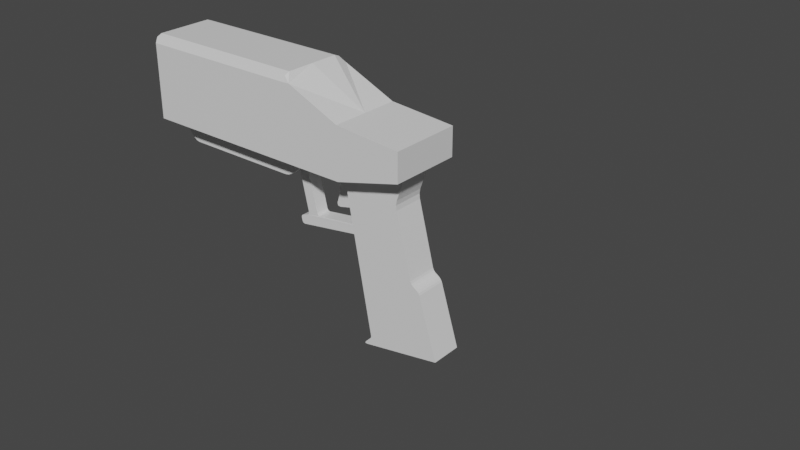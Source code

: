 # Source: pistolet.blend  (saved by Blender 3.4.6; exported with 4.5.12 LTS)
import bpy
from mathutils import Matrix  # noqa: F401  (used for matrix-valued properties, if any)

bpy.ops.wm.read_factory_settings(use_empty=True)
scene = bpy.context.scene
scene.name = 'Scene'

# ---- collections
col_collection = bpy.data.collections.new('Collection'); scene.collection.children.link(col_collection)

# ---- materials (node trees are filled in below, after node groups)
mat_material = bpy.data.materials.new('Material')
mat_material.alpha_threshold = 0.0
mat_material.use_transparent_shadow = False
mat_material.roughness = 0.5
mat_material.line_color = (0.0, 0.0, 0.0, 1.0)

# ---- material node trees
mat_material.use_nodes = True; mat_material.node_tree.nodes.clear()
_N = mat_material.node_tree.nodes; _L = mat_material.node_tree.links
n0 = _N.new('ShaderNodeOutputMaterial'); n0.name = 'Material Output'; n0.location = (300, 300)
n1 = _N.new('ShaderNodeBsdfPrincipled'); n1.name = 'Principled BSDF'; n1.location = (10, 300)
n1.distribution = 'GGX'
n1.subsurface_method = 'RANDOM_WALK_SKIN'
n1.inputs[3].default_value = 1.45
n1.inputs[27].default_value = (0.0, 0.0, 0.0, 1.0)
n1.inputs[28].default_value = 1.0
_L.new(n1.outputs[0], n0.inputs[0])
n0.is_active_output = True

# ---- world
world_world = bpy.data.worlds.new('World'); scene.world = world_world
world_world.use_nodes = True; world_world.node_tree.nodes.clear()
_N = world_world.node_tree.nodes; _L = world_world.node_tree.links
n0 = _N.new('ShaderNodeOutputWorld'); n0.name = 'World Output'; n0.location = (300, 300)
n1 = _N.new('ShaderNodeBackground'); n1.name = 'Background'; n1.location = (10, 300)
n1.inputs[0].default_value = (0.05088, 0.05088, 0.05088, 1.0)
_L.new(n1.outputs[0], n0.inputs[0])
n0.is_active_output = True
world_world.color = (0.05088, 0.05088, 0.05088)
world_world.use_sun_shadow = False
world_world.sun_shadow_jitter_overblur = 0.0

# ---- meshes
me_cube = bpy.data.meshes.new('Cube')
me_cube.from_pydata([(0.0, -0.3934, 0.0368), (2.002, -0.4305, 0.0), (2.722, -0.4305, 0.618), (2.722, -0.4305, 0.0), (3.511, -0.4305, 0.5496), (3.511, -0.4305, 0.2078), (2.94, -0.3654, 0.5531), (3.146, -0.3654, 0.3325), (6.304, -0.3654, 0.6333), (6.363, -0.3654, 0.5657), (6.347, -0.3654, 0.6112), (6.169, -0.3654, 0.3537), (6.109, -0.3654, 0.4206), (6.152, -0.3654, 0.3991), (6.271, -0.3654, -0.8479), (6.302, -0.3654, -0.8202), (6.293, -0.3654, -0.8406), (6.148, -0.3654, -0.8399), (6.12, -0.3654, -0.8084), (6.127, -0.3654, -0.8299), (5.188, -0.3654, 0.4548), (5.282, -0.3654, 0.4826), (5.233, -0.3654, 0.4761), (4.947, -0.3654, 0.2711), (4.853, -0.3654, 0.2381), (4.903, -0.3654, 0.2482), (2.985, -0.3654, 0.7917), (3.095, -0.3654, 0.8744), (3.025, -0.3654, 0.8538), (2.964, -0.3654, 0.6796), (0.0, 0.0, 0.0368), (2.002, 0.0, 0.9899), (2.002, 0.0, 0.0), (0.0, 0.0, 0.9531), (2.722, 0.0, 0.618), (2.722, 0.0, 0.0), (3.511, 0.0, 0.5496), (3.511, 0.0, 0.2078), (0.0, -0.4305, 0.0), (0.0, 0.0, 0.0), (0.0, 0.0, 0.9899), (0.05489, -0.1203, 0.3882), (0.05489, 0.0, 0.0368), (0.05489, 0.0, 0.9531), (2.002, -0.4305, 0.898), (2.002, -0.3385, 0.9899), (2.077, -0.4305, 0.9022), (2.002, -0.4035, 0.963), (0.0, -0.3934, 0.861), (0.0, -0.3012, 0.9531), (0.0, -0.3664, 0.9261), (0.0, -0.4305, 0.8978), (0.0, -0.3382, 0.9899), (0.0, -0.4035, 0.9629), (0.05489, -0.1203, 0.7385), (0.03635, -0.1042, 0.7224), (0.03635, -0.1042, 0.4044), (0.05489, 0.0, 0.3882), (0.05489, 0.0, 0.7385), (0.05489, -0.07295, 0.1771), (0.05489, -0.3665, 0.9262), (0.05489, -0.3015, 0.9531), (0.05489, -0.3934, 0.8612), (0.03635, 0.0, 0.4044), (0.03635, 0.0, 0.7224), (0.03635, -0.1203, 0.3882), (0.03635, -0.1203, 0.7385), (0.03635, 0.0, 0.7385), (0.03635, 0.0, 0.3882), (0.6335, -0.1042, 0.7224), (0.6335, -0.1042, 0.4044), (0.6335, 0.0, 0.4044), (0.6335, 0.0, 0.7224), (0.05489, -0.3934, 0.0368), (0.05489, -0.07295, 0.3141), (0.05489, 0.0, 0.1771), (0.05489, 0.0, 0.3141), (1.984, 0.0, 0.0), (2.704, 0.0, 0.0), (0.03713, -0.06333, 0.1938), (0.03713, -0.06333, 0.2975), (0.03713, 0.0, 0.1938), (0.03713, 0.0, 0.2975), (0.03713, -0.07295, 0.3141), (0.03713, 0.0, 0.3141), (0.03713, 0.0, 0.1771), (0.03713, -0.07295, 0.1771), (0.2208, -0.06333, 0.1938), (0.2208, -0.06333, 0.2975), (0.2208, 0.0, 0.1938), (0.2208, 0.0, 0.2975)], [(7, 6), (8, 10), (10, 9), (11, 13), (13, 12), (14, 16), (16, 15), (17, 19), (19, 18), (14, 17), (15, 9), (18, 11), (20, 22), (22, 21), (23, 25), (25, 24), (20, 23), (21, 12), (24, 7), (26, 28), (28, 27), (29, 6), (27, 8), (26, 29), (21, 29)], [(44, 46, 2, 3, 1), (2, 46, 45, 31, 34), (2, 4, 5, 3), (31, 32, 35, 34), (34, 35, 37, 36), (0, 30, 42, 73), (38, 51, 44, 1), (4, 2, 34, 36), (1, 3, 35, 32), (38, 1, 32, 39), (3, 5, 37, 35), (5, 4, 36, 37), (48, 0, 73, 62), (33, 49, 61, 43), (30, 0, 38, 39), (0, 48, 51, 38), (49, 33, 40, 52), (44, 47, 46), (47, 45, 46), (52, 45, 47, 53), (53, 47, 44, 51), (49, 52, 53, 50), (50, 53, 51, 48), (61, 49, 50, 60), (60, 50, 48, 62), (45, 52, 40, 31), (76, 74, 83, 84), (54, 61, 60), (54, 60, 62), (41, 54, 62, 73), (54, 58, 43, 61), (54, 41, 65, 66), (56, 55, 66, 65), (55, 64, 67, 66), (63, 56, 65, 68), (72, 69, 70, 71), (64, 55, 69, 72), (56, 63, 71, 70), (55, 56, 70, 69), (75, 59, 73, 42), (74, 76, 57, 41), (59, 74, 41, 73), (79, 81, 89, 87), (59, 75, 85, 86), (74, 59, 86, 83), (32, 35, 78, 77), (80, 82, 84, 83), (81, 79, 86, 85), (79, 80, 83, 86), (90, 88, 87, 89), (82, 80, 88, 90), (80, 79, 87, 88)])
_uv = me_cube.uv_layers.new(name='UVMap')
_uv.uv.foreach_set('vector', [0.0, 0.0, 0.0, 0.0, 0.0, 0.0, 0.0, 0.0, 0.0, 0.0, 0.0, 0.0, 0.0, 0.0, 0.0, 0.0, 0.0, 0.0, 0.0, 0.0, 0.0, 0.0, 0.0, 0.0, 0.0, 0.0, 0.0, 0.0, 0.0, 0.0, 0.0, 0.0, 0.0, 0.0, 0.0, 0.0, 0.0, 0.0, 0.0, 0.0, 0.0, 0.0, 0.0, 0.0, 0.0, 0.0, 0.0, 0.0, 0.0, 0.0, 0.0, 0.0, 0.0, 0.0, 0.0, 0.0, 0.0, 0.0, 0.0, 0.0, 0.0, 0.0, 0.0, 0.0, 0.0, 0.0, 0.0, 0.0, 0.0, 0.0, 0.0, 0.0, 0.0, 0.0, 0.0, 0.0, 0.0, 0.0, 0.0, 0.0, 0.0, 0.0, 0.0, 0.0, 0.0, 0.0, 0.0, 0.0, 0.0, 0.0, 0.0, 0.0, 0.0, 0.0, 0.0, 0.0, 0.0, 0.0, 0.0, 0.0, 0.0, 0.0, 0.0, 0.0, 0.0, 0.0, 0.0, 0.0, 0.0, 0.0, 0.0, 0.0, 0.0, 0.0, 0.0, 0.0, 0.0, 0.0, 0.0, 0.0, 0.0, 0.0, 0.0, 0.0, 0.0, 0.0, 0.0, 0.0, 0.0, 0.0, 0.0, 0.0, 0.0, 0.0, 0.0, 0.0, 0.0, 0.0, 0.0, 0.0, 0.0, 0.0, 0.0, 0.0, 0.0, 0.0, 0.0, 0.0, 0.0, 0.0, 0.0, 0.0, 0.0, 0.0, 0.0, 0.0, 0.0, 0.0, 0.0, 0.0, 0.0, 0.0, 0.0, 0.0, 0.0, 0.0, 0.0, 0.0, 0.0, 0.0, 0.0, 0.0, 0.0, 0.0, 0.0, 0.0, 0.0, 0.0, 0.0, 0.0, 0.0, 0.0, 0.0, 0.0, 0.0, 0.0, 0.0, 0.0, 0.0, 0.0, 0.0, 0.0, 0.0, 0.0, 0.0, 0.0, 0.0, 0.0, 0.0, 0.0, 0.0, 0.0, 0.0, 0.0, 0.0, 0.0, 0.0, 0.0, 0.0, 0.0, 0.0, 0.0, 0.0, 0.0, 0.0, 0.0, 0.0, 0.0, 0.0, 0.0, 0.0, 0.0, 0.0, 0.0, 0.0, 0.0, 0.0, 0.0, 0.0, 0.0, 0.0, 0.0, 0.0, 0.0, 0.0, 0.0, 0.0, 0.0, 0.0, 0.0, 0.0, 0.0, 0.0, 0.0, 0.0, 0.0, 0.0, 0.0, 0.0, 0.0, 0.0, 0.0, 0.0, 0.0, 0.0, 0.0, 0.0, 0.0, 0.0, 0.0, 0.0, 0.0, 0.0, 0.0, 0.0, 0.0, 0.0, 0.0, 0.0, 0.0, 0.0, 0.0, 0.0, 0.0, 0.0, 0.0, 0.0, 0.0, 0.0, 0.0, 0.0, 0.0, 0.0, 0.0, 0.0, 0.0, 0.0, 0.0, 0.0, 0.0, 0.0, 0.0, 0.0, 0.0, 0.0, 0.0, 0.0, 0.0, 0.0, 0.0, 0.0, 0.0, 0.0, 0.0, 0.0, 0.0, 0.0, 0.0, 0.0, 0.0, 0.0, 0.0, 0.0, 0.0, 0.0, 0.0, 0.0, 0.0, 0.0, 0.0, 0.0, 0.0, 0.0, 0.0, 0.0, 0.0, 0.0, 0.0, 0.0, 0.0, 0.0, 0.0, 0.0, 0.0, 0.0, 0.0, 0.0, 0.0, 0.0, 0.0, 0.0, 0.0, 0.0, 0.0, 0.0, 0.0, 0.0, 0.0, 0.0, 0.0, 0.0, 0.0, 0.0, 0.0, 0.0, 0.0, 0.0, 0.0, 0.0, 0.0, 0.0, 0.0, 0.0, 0.0, 0.0, 0.0, 0.0, 0.0, 0.0, 0.0, 0.0, 0.0, 0.0, 0.0, 0.0, 0.0, 0.0, 0.0, 0.0, 0.0, 0.0, 0.0, 0.0, 0.0, 0.0, 0.0, 0.0, 0.0, 0.0, 0.0, 0.0, 0.0, 0.0, 0.0, 0.0, 0.0, 0.0, 0.0, 0.0, 0.0, 0.0, 0.0, 0.0, 0.0, 0.0, 0.0, 0.0, 0.0, 0.0, 0.0, 0.0, 0.0])
me_cube.materials.append(mat_material)
me_cube.use_mirror_vertex_groups = False
me_cube.update()
me_cube_001 = bpy.data.meshes.new('Cube.001')
me_cube_001.from_pydata([(2.333, -0.04632, -0.06669), (2.608, -0.04632, -0.0557), (2.683, -0.04632, -0.4579), (2.376, -0.04632, -0.1987), (2.378, -0.04632, -0.3923), (2.39, -0.04632, -0.2954), (2.386, -0.04632, -0.5283), (2.348, -0.04632, -0.487), (2.352, -0.04632, -0.5216), (2.333, 0.0, -0.06669), (2.608, 0.0, -0.0557), (2.683, 0.0, -0.4579), (2.376, 0.0, -0.1987), (2.378, 0.0, -0.3923), (2.39, 0.0, -0.2954), (2.386, 0.0, -0.5283), (2.348, 0.0, -0.487), (2.352, 0.0, -0.5216)], [], [(5, 3, 0, 1, 2, 6, 8, 7, 4), (14, 13, 16, 17, 15, 11, 10, 9, 12), (2, 1, 10, 11), (3, 5, 14, 12), (4, 7, 16, 13), (8, 6, 15, 17), (5, 4, 13, 14), (1, 0, 9, 10), (7, 8, 17, 16), (0, 3, 12, 9), (6, 2, 11, 15)])
_uv = me_cube_001.uv_layers.new(name='UVMap')
_uv.uv.foreach_set('vector', [0.0, 0.0, 0.0, 0.0, 0.0, 0.0, 0.0, 0.0, 0.0, 0.0, 0.0, 0.0, 0.0, 0.0, 0.0, 0.0, 0.0, 0.0, 0.0, 0.0, 0.0, 0.0, 0.0, 0.0, 0.0, 0.0, 0.0, 0.0, 0.0, 0.0, 0.0, 0.0, 0.0, 0.0, 0.0, 0.0, 0.0, 0.0, 0.0, 0.0, 0.0, 0.0, 0.0, 0.0, 0.0, 0.0, 0.0, 0.0, 0.0, 0.0, 0.0, 0.0, 0.0, 0.0, 0.0, 0.0, 0.0, 0.0, 0.0, 0.0, 0.0, 0.0, 0.0, 0.0, 0.0, 0.0, 0.0, 0.0, 0.0, 0.0, 0.0, 0.0, 0.0, 0.0, 0.0, 0.0, 0.0, 0.0, 0.0, 0.0, 0.0, 0.0, 0.0, 0.0, 0.0, 0.0, 0.0, 0.0, 0.0, 0.0, 0.0, 0.0, 0.0, 0.0, 0.0, 0.0, 0.0, 0.0, 0.0, 0.0, 0.0, 0.0, 0.0, 0.0, 0.0, 0.0, 0.0, 0.0])
me_cube_001.materials.append(mat_material)
me_cube_001.use_mirror_vertex_groups = False
me_cube_001.update()
me_cube_002 = bpy.data.meshes.new('Cube.002')
me_cube_002.from_pydata([(1.795, -0.08565, -0.03803), (1.909, -0.08565, -0.01013), (1.924, -0.0841, -0.7557), (1.948, -0.08392, -0.7203), (1.944, -0.08394, -0.743), (1.833, -0.08565, -0.8131), (1.856, -0.0854, -0.7777), (1.837, -0.08558, -0.7903), (1.879, -0.08565, -0.883), (1.842, -0.08565, -0.8577), (1.855, -0.08565, -0.8774), (2.829, -0.08565, -0.7035), (2.804, -0.08565, -0.7382), (2.824, -0.08565, -0.7262), (2.821, -0.08565, -0.6502), (2.786, -0.08548, -0.6244), (2.809, -0.0856, -0.6302), (2.071, -0.08161, -0.6964), (2.108, -0.08161, -0.7217), (2.085, -0.08153, -0.7161), (1.795, 0.0, -0.03803), (1.909, 0.0, -0.01013), (1.924, 0.0, -0.7557), (1.948, 0.0, -0.7203), (1.944, 0.0, -0.743), (1.833, 0.0, -0.8131), (1.856, 0.0, -0.7777), (1.837, 0.0, -0.7903), (1.879, 0.0, -0.883), (1.842, 0.0, -0.8577), (1.855, 0.0, -0.8774), (2.829, 0.0, -0.7035), (2.804, 0.0, -0.7382), (2.824, 0.0, -0.7262), (2.821, 0.0, -0.6502), (2.786, 0.0, -0.6244), (2.809, 0.0, -0.6302), (2.071, 0.0, -0.6964), (2.108, 0.0, -0.7217), (2.085, 0.0, -0.7161)], [], [(0, 1, 17, 19, 18, 15, 16, 14, 11, 13, 12, 8, 10, 9, 5, 7, 6, 2, 4, 3), (20, 23, 24, 22, 26, 27, 25, 29, 30, 28, 32, 33, 31, 34, 36, 35, 38, 39, 37, 21), (5, 9, 29, 25), (16, 15, 35, 36), (1, 0, 20, 21), (9, 10, 30, 29), (0, 3, 23, 20), (15, 18, 38, 35), (10, 8, 28, 30), (3, 4, 24, 23), (18, 19, 39, 38), (8, 12, 32, 28), (4, 2, 22, 24), (19, 17, 37, 39), (12, 13, 33, 32), (2, 6, 26, 22), (17, 1, 21, 37), (13, 11, 31, 33), (6, 7, 27, 26), (11, 14, 34, 31), (7, 5, 25, 27), (14, 16, 36, 34)])
_uv = me_cube_002.uv_layers.new(name='UVMap')
_uv.uv.foreach_set('vector', [0.0, 0.0, 0.0, 0.0, 0.0, 0.0, 0.0, 0.0, 0.0, 0.0, 0.0, 0.0, 0.0, 0.0, 0.0, 0.0, 0.0, 0.0, 0.0, 0.0, 0.0, 0.0, 0.0, 0.0, 0.0, 0.0, 0.0, 0.0, 0.0, 0.0, 0.0, 0.0, 0.0, 0.0, 0.0, 0.0, 0.0, 0.0, 0.0, 0.0, 0.0, 0.0, 0.0, 0.0, 0.0, 0.0, 0.0, 0.0, 0.0, 0.0, 0.0, 0.0, 0.0, 0.0, 0.0, 0.0, 0.0, 0.0, 0.0, 0.0, 0.0, 0.0, 0.0, 0.0, 0.0, 0.0, 0.0, 0.0, 0.0, 0.0, 0.0, 0.0, 0.0, 0.0, 0.0, 0.0, 0.0, 0.0, 0.0, 0.0, 0.0, 0.0, 0.0, 0.0, 0.0, 0.0, 0.0, 0.0, 0.0, 0.0, 0.0, 0.0, 0.0, 0.0, 0.0, 0.0, 0.0, 0.0, 0.0, 0.0, 0.0, 0.0, 0.0, 0.0, 0.0, 0.0, 0.0, 0.0, 0.0, 0.0, 0.0, 0.0, 0.0, 0.0, 0.0, 0.0, 0.0, 0.0, 0.0, 0.0, 0.0, 0.0, 0.0, 0.0, 0.0, 0.0, 0.0, 0.0, 0.0, 0.0, 0.0, 0.0, 0.0, 0.0, 0.0, 0.0, 0.0, 0.0, 0.0, 0.0, 0.0, 0.0, 0.0, 0.0, 0.0, 0.0, 0.0, 0.0, 0.0, 0.0, 0.0, 0.0, 0.0, 0.0, 0.0, 0.0, 0.0, 0.0, 0.0, 0.0, 0.0, 0.0, 0.0, 0.0, 0.0, 0.0, 0.0, 0.0, 0.0, 0.0, 0.0, 0.0, 0.0, 0.0, 0.0, 0.0, 0.0, 0.0, 0.0, 0.0, 0.0, 0.0, 0.0, 0.0, 0.0, 0.0, 0.0, 0.0, 0.0, 0.0, 0.0, 0.0, 0.0, 0.0, 0.0, 0.0, 0.0, 0.0, 0.0, 0.0, 0.0, 0.0, 0.0, 0.0, 0.0, 0.0, 0.0, 0.0, 0.0, 0.0, 0.0, 0.0, 0.0, 0.0, 0.0, 0.0, 0.0, 0.0, 0.0, 0.0, 0.0, 0.0, 0.0, 0.0, 0.0, 0.0, 0.0, 0.0, 0.0, 0.0, 0.0, 0.0, 0.0, 0.0, 0.0, 0.0, 0.0, 0.0, 0.0, 0.0])
me_cube_002.materials.append(mat_material)
me_cube_002.use_mirror_vertex_groups = False
me_cube_002.update()
me_cube_003 = bpy.data.meshes.new('Cube.003')
me_cube_003.from_pydata([(0.0, -0.1883, 0.0), (2.002, -0.1883, 0.0), (2.722, -0.1883, 0.0), (3.782, -0.1343, -1.849), (0.0, 0.0, 0.0), (1.72, -0.1883, -0.2895), (2.043, -0.1883, -0.09305), (3.596, -0.1883, -1.116), (2.852, -0.1883, -1.977), (2.991, -0.1343, -1.983), (2.841, -0.1883, -2.0), (2.928, -0.1883, -1.879), (2.918, -0.1883, -1.911), (2.927, -0.1883, -1.896), (0.3065, -0.1883, -0.2895), (2.567, -0.1883, -0.08387), (2.591, -0.1883, -0.09267), (3.414, -0.1883, 0.2151), (1.812, -0.1883, -0.2582), (1.768, -0.1883, -0.2803), (2.091, -0.1883, -0.08387), (1.999, -0.1883, -0.1152), (3.564, -0.1883, -1.072), (3.583, -0.1883, -1.092), (3.508, -0.1883, -1.034), (3.477, -0.1883, -0.9888), (3.489, -0.1883, -1.014), (0.2278, -0.1883, -0.2543), (0.2639, -0.1883, -0.2792), (2.603, -0.1883, -0.1139), (3.296, -0.1883, -0.1231), (3.291, -0.1883, -0.2395), (3.286, -0.1883, -0.181), (2.002, 0.0, 0.0), (2.722, 0.0, 0.0), (3.782, 0.0, -1.849), (1.72, 0.0, -0.2895), (2.043, 0.0, -0.09305), (3.596, 0.0, -1.116), (2.852, 0.0, -1.977), (2.991, 0.0, -1.983), (2.841, 0.0, -2.0), (2.928, 0.0, -1.879), (2.918, 0.0, -1.911), (2.927, 0.0, -1.896), (0.3065, 0.0, -0.2895), (2.567, 0.0, -0.08387), (2.591, 0.0, -0.09267), (3.414, 0.0, 0.2151), (1.812, 0.0, -0.2582), (1.768, 0.0, -0.2803), (2.091, 0.0, -0.08387), (1.999, 0.0, -0.1152), (3.564, 0.0, -1.072), (3.583, 0.0, -1.092), (3.508, 0.0, -1.034), (3.477, 0.0, -0.9888), (3.489, 0.0, -1.014), (0.2278, 0.0, -0.2543), (0.2639, 0.0, -0.2792), (2.603, 0.0, -0.1139), (3.296, 0.0, -0.1231), (3.291, 0.0, -0.2395), (3.286, 0.0, -0.181), (2.866, -0.1883, -2.004), (3.817, -0.1883, -1.843), (2.866, 0.0, -2.004), (3.817, 0.0, -1.843), (3.648, -0.1343, -1.423), (2.919, -0.1343, -1.557), (3.648, 0.0, -1.423), (2.919, 0.0, -1.557)], [], [(1, 2, 17, 30, 32, 31, 25, 26, 24, 22, 23, 7, 65, 64, 10, 8, 12, 13, 11, 29, 16, 15, 20, 6, 21, 18, 19, 5, 14, 28, 27, 0), (7, 23, 54, 38), (25, 31, 62, 56), (23, 22, 53, 54), (14, 5, 36, 45), (31, 32, 63, 62), (24, 26, 57, 55), (15, 16, 47, 46), (1, 0, 4, 33), (32, 30, 61, 63), (26, 25, 56, 57), (2, 1, 33, 34), (30, 17, 48, 61), (22, 24, 55, 53), (65, 7, 38, 67), (8, 10, 41, 39), (27, 28, 59, 58), (10, 64, 66, 41), (28, 14, 45, 59), (5, 19, 50, 36), (3, 35, 70, 68), (0, 27, 58, 4), (19, 18, 49, 50), (11, 13, 44, 42), (16, 29, 60, 47), (6, 20, 51, 37), (13, 12, 43, 44), (20, 15, 46, 51), (12, 8, 39, 43), (21, 6, 37, 52), (29, 11, 42, 60), (18, 21, 52, 49), (17, 2, 34, 48), (3, 9, 64, 65), (35, 3, 65, 67), (9, 40, 66, 64), (69, 68, 70, 71), (9, 3, 68, 69), (40, 9, 69, 71)])
_uv = me_cube_003.uv_layers.new(name='UVMap')
_uv.uv.foreach_set('vector', [0.0, 0.0, 0.0, 0.0, 0.0, 0.0, 0.0, 0.0, 0.0, 0.0, 0.0, 0.0, 0.0, 0.0, 0.0, 0.0, 0.0, 0.0, 0.0, 0.0, 0.0, 0.0, 0.0, 0.0, 0.0, 0.0, 0.0, 0.0, 0.0, 0.0, 0.0, 0.0, 0.0, 0.0, 0.0, 0.0, 0.0, 0.0, 0.0, 0.0, 0.0, 0.0, 0.0, 0.0, 0.0, 0.0, 0.0, 0.0, 0.0, 0.0, 0.0, 0.0, 0.0, 0.0, 0.0, 0.0, 0.0, 0.0, 0.0, 0.0, 0.0, 0.0, 0.0, 0.0, 0.0, 0.0, 0.0, 0.0, 0.0, 0.0, 0.0, 0.0, 0.0, 0.0, 0.0, 0.0, 0.0, 0.0, 0.0, 0.0, 0.0, 0.0, 0.0, 0.0, 0.0, 0.0, 0.0, 0.0, 0.0, 0.0, 0.0, 0.0, 0.0, 0.0, 0.0, 0.0, 0.0, 0.0, 0.0, 0.0, 0.0, 0.0, 0.0, 0.0, 0.0, 0.0, 0.0, 0.0, 0.0, 0.0, 0.0, 0.0, 0.0, 0.0, 0.0, 0.0, 0.0, 0.0, 0.0, 0.0, 0.0, 0.0, 0.0, 0.0, 0.0, 0.0, 0.0, 0.0, 0.0, 0.0, 0.0, 0.0, 0.0, 0.0, 0.0, 0.0, 0.0, 0.0, 0.0, 0.0, 0.0, 0.0, 0.0, 0.0, 0.0, 0.0, 0.0, 0.0, 0.0, 0.0, 0.0, 0.0, 0.0, 0.0, 0.0, 0.0, 0.0, 0.0, 0.0, 0.0, 0.0, 0.0, 0.0, 0.0, 0.0, 0.0, 0.0, 0.0, 0.0, 0.0, 0.0, 0.0, 0.0, 0.0, 0.0, 0.0, 0.0, 0.0, 0.0, 0.0, 0.0, 0.0, 0.0, 0.0, 0.0, 0.0, 0.0, 0.0, 0.0, 0.0, 0.0, 0.0, 0.0, 0.0, 0.0, 0.0, 0.0, 0.0, 0.0, 0.0, 0.0, 0.0, 0.0, 0.0, 0.0, 0.0, 0.0, 0.0, 0.0, 0.0, 0.0, 0.0, 0.0, 0.0, 0.0, 0.0, 0.0, 0.0, 0.0, 0.0, 0.0, 0.0, 0.0, 0.0, 0.0, 0.0, 0.0, 0.0, 0.0, 0.0, 0.0, 0.0, 0.0, 0.0, 0.0, 0.0, 0.0, 0.0, 0.0, 0.0, 0.0, 0.0, 0.0, 0.0, 0.0, 0.0, 0.0, 0.0, 0.0, 0.0, 0.0, 0.0, 0.0, 0.0, 0.0, 0.0, 0.0, 0.0, 0.0, 0.0, 0.0, 0.0, 0.0, 0.0, 0.0, 0.0, 0.0, 0.0, 0.0, 0.0, 0.0, 0.0, 0.0, 0.0, 0.0, 0.0, 0.0, 0.0, 0.0, 0.0, 0.0, 0.0, 0.0, 0.0, 0.0, 0.0, 0.0, 0.0, 0.0, 0.0, 0.0, 0.0, 0.0, 0.0, 0.0, 0.0, 0.0, 0.0, 0.0, 0.0, 0.0, 0.0, 0.0, 0.0, 0.0, 0.0, 0.0, 0.0, 0.0, 0.0, 0.0, 0.0, 0.0, 0.0, 0.0, 0.0, 0.0, 0.0, 0.0, 0.0, 0.0, 0.0, 0.0, 0.0, 0.0, 0.0, 0.0, 0.0, 0.0, 0.0, 0.0, 0.0, 0.0, 0.0, 0.0, 0.0, 0.0, 0.0, 0.0, 0.0, 0.0, 0.0, 0.0, 0.0, 0.0, 0.0, 0.0, 0.0, 0.0, 0.0, 0.0, 0.0, 0.0, 0.0, 0.0, 0.0, 0.0, 0.0, 0.0, 0.0, 0.0, 0.0, 0.0, 0.0, 0.0, 0.0, 0.0, 0.0])
me_cube_003.materials.append(mat_material)
me_cube_003.use_mirror_vertex_groups = False
me_cube_003.update()

# ---- objects
ob_cube = bpy.data.objects.new('Cube', me_cube)
ob_trigger = bpy.data.objects.new('Trigger', me_cube_001)
ob_triggercase = bpy.data.objects.new('TriggerCase', me_cube_002)
ob_handleandbottom = bpy.data.objects.new('HandleAndBottom', me_cube_003)

# ---- transforms, parenting, visibility, modifiers, constraints
ob_cube.location = (0.0, 0.0, 0.0)
ob_cube.lock_rotations_4d = False
ob_cube.empty_display_type = 'ARROWS'
ob_cube.lineart.crease_threshold = 0.0
_m = ob_cube.modifiers.new('Mirror', 'MIRROR')
_m.use_axis = (False, True, False)
_m.use_clip = True
ob_trigger.location = (0.0, 0.0, 0.0)
ob_trigger.lock_rotations_4d = False
ob_trigger.empty_display_type = 'ARROWS'
ob_trigger.lineart.crease_threshold = 0.0
_m = ob_trigger.modifiers.new('Mirror', 'MIRROR')
_m.use_axis = (False, True, False)
_m.use_clip = True
ob_triggercase.location = (0.0, 0.0, 0.0)
ob_triggercase.lock_rotations_4d = False
ob_triggercase.empty_display_type = 'ARROWS'
ob_triggercase.lineart.crease_threshold = 0.0
_m = ob_triggercase.modifiers.new('Mirror', 'MIRROR')
_m.use_axis = (False, True, False)
_m.use_clip = True
ob_handleandbottom.location = (0.0, 0.0, 0.0)
ob_handleandbottom.lock_rotations_4d = False
ob_handleandbottom.empty_display_type = 'ARROWS'
ob_handleandbottom.lineart.crease_threshold = 0.0
_m = ob_handleandbottom.modifiers.new('Mirror', 'MIRROR')
_m.use_axis = (False, True, False)
_m.use_clip = True

# ---- collection membership
col_collection.objects.link(ob_cube)
col_collection.objects.link(ob_trigger)
col_collection.objects.link(ob_triggercase)
col_collection.objects.link(ob_handleandbottom)

# ---- scene / render settings (as saved in the file)
scene.frame_start = 1; scene.frame_end = 250; scene.frame_set(1)
scene.render.engine = 'BLENDER_EEVEE_NEXT'
scene.cycles.sampling_pattern = 'TABULATED_SOBOL'
scene.cycles.use_light_tree = False
scene.view_settings.view_transform = 'Filmic'
bpy.context.view_layer.update()

# ---- added for rendering (the .blend has no active camera and no usable light): camera, sun
cam_auto = bpy.data.cameras.new('AutoCamera')
cam_auto.lens = 50.0
cam_auto.sensor_width = 36.0
cam_auto.clip_end = 1000.0
ob_auto_camera = bpy.data.objects.new('AutoCamera', cam_auto)
scene.collection.objects.link(ob_auto_camera)
ob_auto_camera.location = (9.73642, -7.86596, 4.73676)
ob_auto_camera.rotation_euler = (1.09748, -7.21219e-08, 0.694738)
scene.camera = ob_auto_camera
light_auto_sun = bpy.data.lights.new('AutoSun', 'SUN')
light_auto_sun.energy = 3.0
light_auto_sun.angle = 0.0523599
ob_auto_sun = bpy.data.objects.new('AutoSun', light_auto_sun)
scene.collection.objects.link(ob_auto_sun)
ob_auto_sun.rotation_euler = (0.872665, 0.174533, 0.523599)
bpy.context.view_layer.update()
